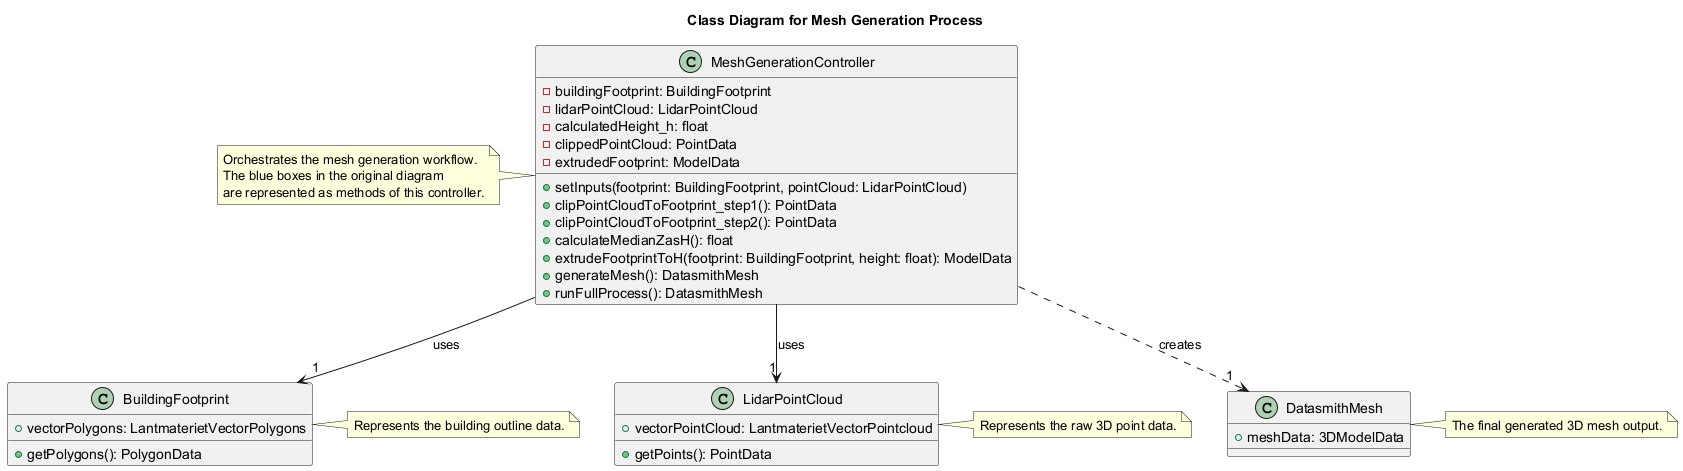

The diagram above was rendered by PlantUML. Its source (embedded in the PNG):
@startuml
title Class Diagram for Mesh Generation Process

class BuildingFootprint {
  +vectorPolygons: LantmaterietVectorPolygons
  +getPolygons(): PolygonData
}
note right: Represents the building outline data.

class LidarPointCloud {
  +vectorPointCloud: LantmaterietVectorPointcloud
  +getPoints(): PointData
}
note right: Represents the raw 3D point data.

class DatasmithMesh {
  +meshData: 3DModelData
}
note right: The final generated 3D mesh output.

class MeshGenerationController {
  -buildingFootprint: BuildingFootprint
  -lidarPointCloud: LidarPointCloud
  -calculatedHeight_h: float
  -clippedPointCloud: PointData
  -extrudedFootprint: ModelData

  +setInputs(footprint: BuildingFootprint, pointCloud: LidarPointCloud)
  +clipPointCloudToFootprint_step1(): PointData
  +clipPointCloudToFootprint_step2(): PointData
  +calculateMedianZasH(): float
  +extrudeFootprintToH(footprint: BuildingFootprint, height: float): ModelData
  +generateMesh(): DatasmithMesh
  +runFullProcess(): DatasmithMesh
}
note left
  Orchestrates the mesh generation workflow.
  The blue boxes in the original diagram
  are represented as methods of this controller.
end note

MeshGenerationController --> "1" BuildingFootprint : uses
MeshGenerationController --> "1" LidarPointCloud : uses
MeshGenerationController ..> "1" DatasmithMesh : creates

@enduml